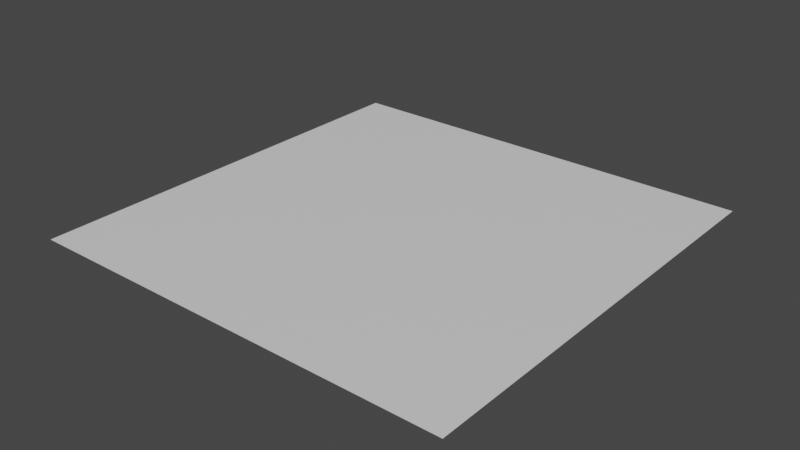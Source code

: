 # Source: Voxel.blend  (saved by Blender 3.1.7; exported with 4.5.12 LTS)
import bpy
from mathutils import Matrix  # noqa: F401  (used for matrix-valued properties, if any)

bpy.ops.wm.read_factory_settings(use_empty=True)
scene = bpy.context.scene
scene.name = 'Scene'

# ---- collections
col_collection = bpy.data.collections.new('Collection'); scene.collection.children.link(col_collection)

# ---- materials (node trees are filled in below, after node groups)
mat_voxel = bpy.data.materials.new('Voxel')
mat_voxel.use_transparent_shadow = False

# ---- material node trees
mat_voxel.use_nodes = True; mat_voxel.node_tree.nodes.clear()
_N = mat_voxel.node_tree.nodes; _L = mat_voxel.node_tree.links
n0 = _N.new('ShaderNodeBsdfPrincipled'); n0.name = 'Principled BSDF'; n0.location = (10, 300)
n0.distribution = 'GGX'
n0.subsurface_method = 'RANDOM_WALK_SKIN'
n0.inputs[2].default_value = 0.4
n0.inputs[3].default_value = 1.45
n0.inputs[27].default_value = (0.0, 0.0, 0.0, 1.0)
n0.inputs[28].default_value = 1.0
n1 = _N.new('ShaderNodeOutputMaterial'); n1.name = 'Material Output'; n1.location = (300, 300)
n2 = _N.new('ShaderNodeNormalMap'); n2.name = 'Normal Map'; n2.location = (-300, -300)
n2.label = 'Normal/Map'
n2.inputs[0].default_value = 0.0
_L.new(n0.outputs[0], n1.inputs[0])
_L.new(n2.outputs[0], n0.inputs[5])
n1.is_active_output = True

# ---- world
world_world = bpy.data.worlds.new('World'); scene.world = world_world
world_world.use_nodes = True; world_world.node_tree.nodes.clear()
_N = world_world.node_tree.nodes; _L = world_world.node_tree.links
n0 = _N.new('ShaderNodeOutputWorld'); n0.name = 'World Output'; n0.location = (300, 300)
n1 = _N.new('ShaderNodeBackground'); n1.name = 'Background'; n1.location = (10, 300)
n1.inputs[0].default_value = (0.05088, 0.05088, 0.05088, 1.0)
_L.new(n1.outputs[0], n0.inputs[0])
n0.is_active_output = True
world_world.color = (0.05088, 0.05088, 0.05088)
world_world.use_sun_shadow = False
world_world.sun_shadow_jitter_overblur = 0.0

# ---- meshes
me_voxel = bpy.data.meshes.new('Voxel')
me_voxel.from_pydata([(-50.0, 0.0, 50.0), (-50.0, 0.0, -50.0), (50.0, 0.0, 50.0), (50.0, 0.0, -50.0)], [], [(2, 1, 0), (2, 3, 1)])
me_voxel.polygons.foreach_set('use_smooth', [True] * 2)
_uv = me_voxel.uv_layers.new(name='UVMap')
_uv.uv.foreach_set('vector', [1.0, 0.0, 0.0, 1.0, 0.0, 0.0, 1.0, 0.0, 1.0, 1.0, 0.0, 1.0])
me_voxel.materials.append(mat_voxel)
me_voxel.use_remesh_fix_poles = True
me_voxel.use_remesh_preserve_attributes = False
me_voxel.update()
me_voxel.normals_split_custom_set([tuple(v) for v in zip(*[iter([0.0, 1.0, 0.0, 0.0, 1.0, 0.0, 0.0, 1.0, 0.0, 0.0, 1.0, 0.0, 0.0, 1.0, 0.0, 0.0, 1.0, 0.0])] * 3)])

# ---- objects
ob_voxel = bpy.data.objects.new('Voxel', me_voxel)

# ---- transforms, parenting, visibility, modifiers, constraints
ob_voxel.location = (0.0, 0.0, 0.0)
ob_voxel.rotation_euler = (1.571, -0.0, 0.0)
ob_voxel.scale = (0.01, 0.01, 0.01)
ob_voxel.color = (0.8, 0.8, 0.8, 1.0)

# ---- collection membership
col_collection.objects.link(ob_voxel)

# ---- scene / render settings (as saved in the file)
scene.frame_start = 1; scene.frame_end = 250; scene.frame_set(1)
scene.render.engine = 'BLENDER_EEVEE_NEXT'
scene.cycles.sampling_pattern = 'TABULATED_SOBOL'
scene.cycles.use_light_tree = False
scene.view_settings.view_transform = 'Filmic'
bpy.context.view_layer.update()

# ---- added for rendering (the .blend has no active camera and no usable light): camera, sun
cam_auto = bpy.data.cameras.new('AutoCamera')
cam_auto.lens = 50.0
cam_auto.sensor_width = 36.0
cam_auto.clip_end = 1000.0
ob_auto_camera = bpy.data.objects.new('AutoCamera', cam_auto)
scene.collection.objects.link(ob_auto_camera)
ob_auto_camera.location = (1.30847, -1.57016, 1.04677)
ob_auto_camera.rotation_euler = (1.09748, -7.21219e-08, 0.694738)
scene.camera = ob_auto_camera
light_auto_sun = bpy.data.lights.new('AutoSun', 'SUN')
light_auto_sun.energy = 3.0
light_auto_sun.angle = 0.0523599
ob_auto_sun = bpy.data.objects.new('AutoSun', light_auto_sun)
scene.collection.objects.link(ob_auto_sun)
ob_auto_sun.rotation_euler = (0.872665, 0.174533, 0.523599)
bpy.context.view_layer.update()
